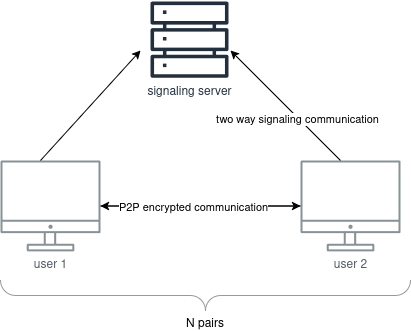

The diagram above was exported from draw.io. Its source (the exported page's mxGraphModel, read from the mxfile embedded in the PNG):
<mxGraphModel dx="1373" dy="809" grid="1" gridSize="10" guides="1" tooltips="1" connect="1" arrows="1" fold="1" page="1" pageScale="1" pageWidth="850" pageHeight="1100" math="0" shadow="0">
  <root>
    <mxCell id="0" />
    <mxCell id="1" parent="0" />
    <mxCell id="DGoIrEEyk49PkrdtHGdD-3" style="edgeStyle=orthogonalEdgeStyle;rounded=0;orthogonalLoop=1;jettySize=auto;html=1;" parent="1" source="DGoIrEEyk49PkrdtHGdD-1" target="DGoIrEEyk49PkrdtHGdD-2" edge="1">
      <mxGeometry relative="1" as="geometry" />
    </mxCell>
    <mxCell id="DGoIrEEyk49PkrdtHGdD-1" value="user 1" style="sketch=0;outlineConnect=0;gradientColor=none;fontColor=#545B64;strokeColor=none;fillColor=#879196;dashed=0;verticalLabelPosition=bottom;verticalAlign=top;align=center;html=1;fontSize=12;fontStyle=0;aspect=fixed;shape=mxgraph.aws4.illustration_desktop;pointerEvents=1" parent="1" vertex="1">
      <mxGeometry x="180" y="370" width="100" height="91" as="geometry" />
    </mxCell>
    <mxCell id="DGoIrEEyk49PkrdtHGdD-4" style="edgeStyle=orthogonalEdgeStyle;rounded=0;orthogonalLoop=1;jettySize=auto;html=1;" parent="1" source="DGoIrEEyk49PkrdtHGdD-2" target="DGoIrEEyk49PkrdtHGdD-1" edge="1">
      <mxGeometry relative="1" as="geometry" />
    </mxCell>
    <mxCell id="DGoIrEEyk49PkrdtHGdD-5" value="&lt;div&gt;P2P encrypted communication&lt;/div&gt;" style="edgeLabel;html=1;align=center;verticalAlign=middle;resizable=0;points=[];" parent="DGoIrEEyk49PkrdtHGdD-4" vertex="1" connectable="0">
      <mxGeometry x="0.0769" y="1" relative="1" as="geometry">
        <mxPoint as="offset" />
      </mxGeometry>
    </mxCell>
    <mxCell id="DGoIrEEyk49PkrdtHGdD-2" value="user 2" style="sketch=0;outlineConnect=0;gradientColor=none;fontColor=#545B64;strokeColor=none;fillColor=#879196;dashed=0;verticalLabelPosition=bottom;verticalAlign=top;align=center;html=1;fontSize=12;fontStyle=0;aspect=fixed;shape=mxgraph.aws4.illustration_desktop;pointerEvents=1" parent="1" vertex="1">
      <mxGeometry x="480" y="370" width="100" height="91" as="geometry" />
    </mxCell>
    <mxCell id="DGoIrEEyk49PkrdtHGdD-6" value="N pairs" style="verticalLabelPosition=bottom;shadow=0;dashed=0;align=center;html=1;verticalAlign=top;strokeWidth=1;shape=mxgraph.mockup.markup.curlyBrace;whiteSpace=wrap;strokeColor=#999999;direction=west;" parent="1" vertex="1">
      <mxGeometry x="180" y="490" width="410" height="30" as="geometry" />
    </mxCell>
    <mxCell id="DGoIrEEyk49PkrdtHGdD-7" value="signaling server" style="sketch=0;outlineConnect=0;fontColor=#232F3E;gradientColor=none;fillColor=#232F3D;strokeColor=none;dashed=0;verticalLabelPosition=bottom;verticalAlign=top;align=center;html=1;fontSize=12;fontStyle=0;aspect=fixed;pointerEvents=1;shape=mxgraph.aws4.servers;" parent="1" vertex="1">
      <mxGeometry x="330" y="210" width="78" height="78" as="geometry" />
    </mxCell>
    <mxCell id="DGoIrEEyk49PkrdtHGdD-10" value="" style="endArrow=classic;html=1;rounded=0;" parent="1" edge="1">
      <mxGeometry width="50" height="50" relative="1" as="geometry">
        <mxPoint x="220" y="370" as="sourcePoint" />
        <mxPoint x="320" y="260" as="targetPoint" />
      </mxGeometry>
    </mxCell>
    <mxCell id="DGoIrEEyk49PkrdtHGdD-12" value="" style="endArrow=classic;html=1;rounded=0;" parent="1" edge="1">
      <mxGeometry width="50" height="50" relative="1" as="geometry">
        <mxPoint x="520" y="370" as="sourcePoint" />
        <mxPoint x="410" y="260" as="targetPoint" />
      </mxGeometry>
    </mxCell>
    <mxCell id="DGoIrEEyk49PkrdtHGdD-15" value="two way signaling communication" style="edgeLabel;html=1;align=center;verticalAlign=middle;resizable=0;points=[];" parent="DGoIrEEyk49PkrdtHGdD-12" vertex="1" connectable="0">
      <mxGeometry x="-0.2273" y="1" relative="1" as="geometry">
        <mxPoint as="offset" />
      </mxGeometry>
    </mxCell>
  </root>
</mxGraphModel>